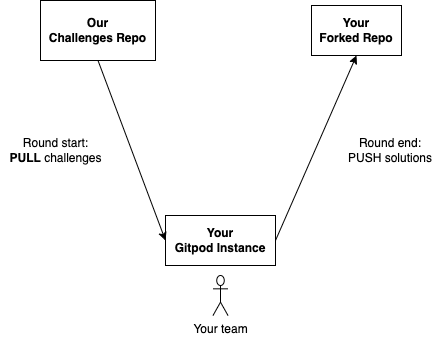

The diagram above was exported from draw.io. Its source (the exported page's mxGraphModel, read from the mxfile embedded in the PNG):
<mxGraphModel dx="1434" dy="711" grid="1" gridSize="10" guides="1" tooltips="1" connect="1" arrows="1" fold="1" page="1" pageScale="1" pageWidth="827" pageHeight="1169" math="0" shadow="0">
  <root>
    <mxCell id="0" />
    <mxCell id="1" parent="0" />
    <mxCell id="3EG7rHX_IsPHcrRvnWgd-1" value="&lt;b&gt;Your&lt;br&gt;Forked Repo&lt;/b&gt;" style="rounded=0;whiteSpace=wrap;html=1;" vertex="1" parent="1">
      <mxGeometry x="481" y="340" width="90" height="50" as="geometry" />
    </mxCell>
    <mxCell id="3EG7rHX_IsPHcrRvnWgd-2" value="&lt;b&gt;Our&lt;br&gt;Challenges Repo&lt;/b&gt;" style="rounded=0;whiteSpace=wrap;html=1;" vertex="1" parent="1">
      <mxGeometry x="210" y="335" width="115" height="60" as="geometry" />
    </mxCell>
    <mxCell id="3EG7rHX_IsPHcrRvnWgd-11" value="Round start:&lt;br&gt;&lt;b&gt;PULL&lt;/b&gt; challenges" style="text;html=1;strokeColor=none;fillColor=none;align=center;verticalAlign=middle;whiteSpace=wrap;rounded=0;" vertex="1" parent="1">
      <mxGeometry x="170" y="470" width="111" height="30" as="geometry" />
    </mxCell>
    <mxCell id="3EG7rHX_IsPHcrRvnWgd-12" value="Round end:&lt;br&gt;PUSH solutions" style="text;html=1;strokeColor=none;fillColor=none;align=center;verticalAlign=middle;whiteSpace=wrap;rounded=0;" vertex="1" parent="1">
      <mxGeometry x="510" y="465" width="100" height="40" as="geometry" />
    </mxCell>
    <mxCell id="3EG7rHX_IsPHcrRvnWgd-13" value="&lt;b&gt;Your&lt;br&gt;Gitpod Instance&lt;/b&gt;" style="rounded=0;whiteSpace=wrap;html=1;" vertex="1" parent="1">
      <mxGeometry x="335" y="550" width="110" height="50" as="geometry" />
    </mxCell>
    <mxCell id="3EG7rHX_IsPHcrRvnWgd-15" value="" style="endArrow=classic;html=1;rounded=0;exitX=0.5;exitY=1;exitDx=0;exitDy=0;entryX=0;entryY=0.5;entryDx=0;entryDy=0;" edge="1" parent="1" source="3EG7rHX_IsPHcrRvnWgd-2" target="3EG7rHX_IsPHcrRvnWgd-13">
      <mxGeometry width="50" height="50" relative="1" as="geometry">
        <mxPoint x="390" y="430" as="sourcePoint" />
        <mxPoint x="250" y="450" as="targetPoint" />
      </mxGeometry>
    </mxCell>
    <mxCell id="3EG7rHX_IsPHcrRvnWgd-17" value="" style="endArrow=classic;html=1;rounded=0;exitX=1;exitY=0.5;exitDx=0;exitDy=0;entryX=0.5;entryY=1;entryDx=0;entryDy=0;" edge="1" parent="1" source="3EG7rHX_IsPHcrRvnWgd-13" target="3EG7rHX_IsPHcrRvnWgd-1">
      <mxGeometry width="50" height="50" relative="1" as="geometry">
        <mxPoint x="470" y="570" as="sourcePoint" />
        <mxPoint x="520" y="520" as="targetPoint" />
      </mxGeometry>
    </mxCell>
    <mxCell id="3EG7rHX_IsPHcrRvnWgd-18" value="Your team" style="shape=umlActor;verticalLabelPosition=bottom;verticalAlign=top;html=1;outlineConnect=0;" vertex="1" parent="1">
      <mxGeometry x="382.5" y="610" width="15" height="40" as="geometry" />
    </mxCell>
  </root>
</mxGraphModel>